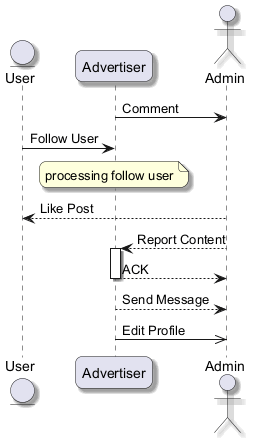

The diagram above was rendered by PlantUML. Its source (embedded in the PNG):
@startuml
skinparam backgroundColor #FFFFFF
skinparam roundCorner 15
skinparam shadowing true
entity "User" as U
participant "Advertiser" as A
actor "Admin" as A2
A -> A2 : Comment
U -> A : Follow User
note over A : processing follow user
A2 --> U : Like Post
A2 --> A : Report Content
activate A
A --> A2 : ACK
deactivate A
A --> A2 : Send Message
A ->> A2 : Edit Profile
@enduml